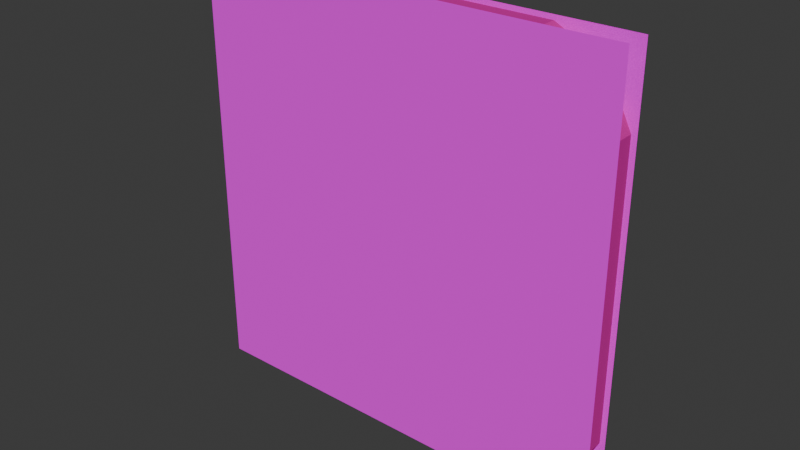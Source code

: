 # Source: life.blend  (saved by Blender 4.5.90; exported with 4.5.12 LTS)
import bpy
from mathutils import Matrix  # noqa: F401  (used for matrix-valued properties, if any)

bpy.ops.wm.read_factory_settings(use_empty=True)
scene = bpy.context.scene
scene.name = 'Scene'

# ---- collections
col_collection = bpy.data.collections.new('Collection'); scene.collection.children.link(col_collection)

# ---- images (referenced by path relative to the original .blend; pixels are not part of the script)
import os
ASSET_DIR = os.environ.get("B2B_ASSET_DIR", "")  # directory of the original .blend (textures are referenced by path, not embedded)
HERE = os.path.dirname(os.path.abspath(__file__))  # packed textures are extracted next to this script under _unpacked/

def load_image(name, relpath, width, height, colorspace="sRGB"):
    """Load a texture the original file referenced (path relative to the .blend, or extracted next to this script)."""
    p = next((c for c in (os.path.join(HERE, relpath), os.path.join(ASSET_DIR, relpath)) if relpath and os.path.exists(c)), "")
    if p:
        img = bpy.data.images.load(p, check_existing=True)
        img.name = name
    else:  # same state as the original file: an image datablock whose file is absent (Cycles renders it pink)
        img = bpy.data.images.new(name, width, height)
        img.source = "FILE"
        img.filepath = "//" + (relpath or name)
    img.colorspace_settings.name = colorspace
    return img
img_surface_png_005 = load_image('surface.png.005', 'surface.png', 1024, 1024, 'sRGB')

# ---- materials (node trees are filled in below, after node groups)
mat_edge_005 = bpy.data.materials.new('Edge.005')
mat_edge_005.diffuse_color = (0.65, 0.025, 0.35, 1.0)
mat_original_surface_005 = bpy.data.materials.new('Original surface.005')
mat_original_surface_005.use_backface_culling = True

# ---- material node trees
mat_original_surface_005.use_nodes = True; mat_original_surface_005.node_tree.nodes.clear()
_N = mat_original_surface_005.node_tree.nodes; _L = mat_original_surface_005.node_tree.links
n0 = _N.new('ShaderNodeBsdfPrincipled'); n0.name = 'Principled BSDF'; n0.location = (-200, 100)
n0.inputs[2].default_value = 1.0
n1 = _N.new('ShaderNodeOutputMaterial'); n1.name = 'Material Output'; n1.location = (200, 100)
n2 = _N.new('ShaderNodeTexImage'); n2.name = 'Image Texture'; n2.location = (0, 0)
n2.image = img_surface_png_005
_L.new(n0.outputs[0], n1.inputs[0])
_L.new(n2.outputs[0], n0.inputs[0])
_L.new(n2.outputs[1], n0.inputs[4])
n1.is_active_output = True

# ---- world
world_world = bpy.data.worlds.new('World'); scene.world = world_world
world_world.use_nodes = True; world_world.node_tree.nodes.clear()
_N = world_world.node_tree.nodes; _L = world_world.node_tree.links
n0 = _N.new('ShaderNodeOutputWorld'); n0.name = 'World Output'; n0.location = (200, 100)
n1 = _N.new('ShaderNodeBackground'); n1.name = 'Background'; n1.location = (-200, 100)
n1.inputs[0].default_value = (0.05088, 0.05088, 0.05088, 1.0)
_L.new(n1.outputs[0], n0.inputs[0])
n0.is_active_output = True
world_world.color = (0.05088, 0.05088, 0.05088)
world_world.sun_shadow_jitter_overblur = 0.0

# ---- meshes
me_closed_plate_005 = bpy.data.meshes.new('closed plate.005')
me_closed_plate_005.from_pydata([(-0.4831, 0.03, -0.324), (-0.4931, 0.02, -0.3264), (-0.4653, 0.02, -0.3819), (-0.4571, 0.03, -0.376), (-0.3819, 0.02, -0.4653), (-0.376, 0.03, -0.4571), (-0.3264, 0.02, -0.4931), (-0.324, 0.03, -0.4831), (0.3264, 0.02, -0.4931), (0.324, 0.03, -0.4831), (0.3819, 0.02, -0.4653), (0.376, 0.03, -0.4571), (0.4653, 0.02, -0.3819), (0.4571, 0.03, -0.376), (0.4931, 0.02, -0.3264), (0.4831, 0.03, -0.324), (0.4931, 0.02, 0.3264), (0.4831, 0.03, 0.324), (0.4653, 0.02, 0.3819), (0.4571, 0.03, 0.376), (0.3819, 0.02, 0.4653), (0.376, 0.03, 0.4571), (0.3264, 0.02, 0.4931), (0.324, 0.03, 0.4831), (-0.3264, 0.02, 0.4931), (-0.324, 0.03, 0.4831), (-0.3819, 0.02, 0.4653), (-0.376, 0.03, 0.4571), (-0.4653, 0.02, 0.3819), (-0.4571, 0.03, 0.376), (-0.4931, 0.02, 0.3264), (-0.4831, 0.03, 0.324), (-0.4931, -0.02, -0.3264), (-0.4831, -0.03, -0.324), (-0.4653, -0.02, -0.3819), (-0.4571, -0.03, -0.376), (-0.3819, -0.02, -0.4653), (-0.376, -0.03, -0.4571), (-0.3264, -0.02, -0.4931), (-0.324, -0.03, -0.4831), (0.3264, -0.02, -0.4931), (0.324, -0.03, -0.4831), (0.3819, -0.02, -0.4653), (0.376, -0.03, -0.4571), (0.4653, -0.02, -0.3819), (0.4571, -0.03, -0.376), (0.4931, -0.02, -0.3264), (0.4831, -0.03, -0.324), (0.4931, -0.02, 0.3264), (0.4831, -0.03, 0.324), (0.4653, -0.02, 0.3819), (0.4571, -0.03, 0.376), (0.3819, -0.02, 0.4653), (0.376, -0.03, 0.4571), (0.3264, -0.02, 0.4931), (0.324, -0.03, 0.4831), (-0.3264, -0.02, 0.4931), (-0.324, -0.03, 0.4831), (-0.3819, -0.02, 0.4653), (-0.376, -0.03, 0.4571), (-0.4653, -0.02, 0.3819), (-0.4571, -0.03, 0.376), (-0.4831, -0.03, 0.324), (-0.4931, -0.02, 0.3264)], [], [(1, 30, 31, 0), (29, 31, 30, 28), (27, 29, 28, 26), (25, 27, 26, 24), (23, 25, 24, 22), (21, 23, 22, 20), (19, 21, 20, 18), (17, 19, 18, 16), (15, 17, 16, 14), (13, 15, 14, 12), (11, 13, 12, 10), (9, 11, 10, 8), (7, 9, 8, 6), (5, 7, 6, 4), (3, 5, 4, 2), (0, 3, 2, 1), (33, 62, 63, 32), (32, 34, 35, 33), (34, 36, 37, 35), (36, 38, 39, 37), (38, 40, 41, 39), (40, 42, 43, 41), (42, 44, 45, 43), (44, 46, 47, 45), (46, 48, 49, 47), (48, 50, 51, 49), (50, 52, 53, 51), (52, 54, 55, 53), (54, 56, 57, 55), (56, 58, 59, 57), (58, 60, 61, 59), (60, 63, 62, 61), (30, 1, 32, 63), (31, 29, 27, 25, 23, 21, 19, 17, 15, 13, 11, 9, 7, 5, 3, 0), (1, 2, 34, 32), (2, 4, 36, 34), (4, 6, 38, 36), (6, 8, 40, 38), (8, 10, 42, 40), (10, 12, 44, 42), (12, 14, 46, 44), (14, 16, 48, 46), (16, 18, 50, 48), (18, 20, 52, 50), (20, 22, 54, 52), (22, 24, 56, 54), (24, 26, 58, 56), (26, 28, 60, 58), (28, 30, 63, 60), (33, 35, 37, 39, 41, 43, 45, 47, 49, 51, 53, 55, 57, 59, 61, 62)])
me_closed_plate_005.materials.append(mat_edge_005)
me_closed_plate_005.update()
me_surface_010 = bpy.data.meshes.new('surface.010')
me_surface_010.from_pydata([(-0.5, -0.0305, -0.5), (0.5, -0.0305, -0.5), (0.5, -0.0305, 0.5), (-0.5, -0.0305, 0.5)], [], [(0, 1, 2, 3)])
_uv = me_surface_010.uv_layers.new(name='UVMap')
_uv.uv.foreach_set('vector', [0.0, 0.0, 1.0, 0.0, 1.0, 1.0, 0.0, 1.0])
me_surface_010.materials.append(mat_original_surface_005)
me_surface_010.update()
me_surface_011 = bpy.data.meshes.new('surface.011')
me_surface_011.from_pydata([(0.5, 0.0305, -0.5), (-0.5, 0.0305, -0.5), (-0.5, 0.0305, 0.5), (0.5, 0.0305, 0.5)], [], [(0, 1, 2, 3)])
_uv = me_surface_011.uv_layers.new(name='UVMap')
_uv.uv.foreach_set('vector', [0.0, 0.0, 1.0, 0.0, 1.0, 1.0, 0.0, 1.0])
me_surface_011.materials.append(mat_original_surface_005)
me_surface_011.update()

# ---- objects
ob_body = bpy.data.objects.new('Body', me_closed_plate_005)
ob_front = bpy.data.objects.new('Front', me_surface_010)
ob_back = bpy.data.objects.new('Back', me_surface_011)

# ---- transforms, parenting, visibility, modifiers, constraints
ob_body.location = (0.0, 0.0, 0.0)
ob_front.location = (0.0, 0.0, 0.0)
ob_back.location = (0.0, 0.0, 0.0)

# ---- collection membership
col_collection.objects.link(ob_body)
col_collection.objects.link(ob_front)
col_collection.objects.link(ob_back)

# ---- scene / render settings (as saved in the file)
scene.frame_start = 1; scene.frame_end = 250; scene.frame_set(1)
scene.render.engine = 'BLENDER_EEVEE_NEXT'
bpy.context.view_layer.update()

# ---- added for rendering (the .blend has no active camera and no usable light): camera, sun
cam_auto = bpy.data.cameras.new('AutoCamera')
cam_auto.lens = 50.0
cam_auto.sensor_width = 36.0
cam_auto.clip_end = 1000.0
ob_auto_camera = bpy.data.objects.new('AutoCamera', cam_auto)
scene.collection.objects.link(ob_auto_camera)
ob_auto_camera.location = (1.30968, -1.57162, 1.04775)
ob_auto_camera.rotation_euler = (1.09748, -7.21219e-08, 0.694738)
scene.camera = ob_auto_camera
light_auto_sun = bpy.data.lights.new('AutoSun', 'SUN')
light_auto_sun.energy = 3.0
light_auto_sun.angle = 0.0523599
ob_auto_sun = bpy.data.objects.new('AutoSun', light_auto_sun)
scene.collection.objects.link(ob_auto_sun)
ob_auto_sun.rotation_euler = (0.872665, 0.174533, 0.523599)
bpy.context.view_layer.update()
